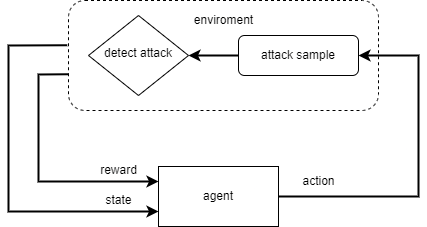

The diagram above was exported from draw.io. Its source (the exported page's mxGraphModel, read from the mxfile embedded in the PNG):
<mxGraphModel dx="811" dy="510" grid="0" gridSize="10" guides="1" tooltips="1" connect="1" arrows="1" fold="1" page="1" pageScale="1" pageWidth="827" pageHeight="1169" background="#FFFFFF" math="0" shadow="0">
  <root>
    <mxCell id="WIyWlLk6GJQsqaUBKTNV-0" />
    <mxCell id="WIyWlLk6GJQsqaUBKTNV-1" parent="WIyWlLk6GJQsqaUBKTNV-0" />
    <mxCell id="MlXBEPw6zmTxmzn-9YwR-11" value="" style="group" parent="WIyWlLk6GJQsqaUBKTNV-1" vertex="1" connectable="0">
      <mxGeometry x="90" y="155" width="410" height="226" as="geometry" />
    </mxCell>
    <mxCell id="WIyWlLk6GJQsqaUBKTNV-6" value="detect attack" style="rhombus;whiteSpace=wrap;html=1;shadow=0;fontFamily=Helvetica;fontSize=12;align=center;strokeWidth=1;spacing=6;spacingTop=-4;" parent="MlXBEPw6zmTxmzn-9YwR-11" vertex="1">
      <mxGeometry x="80" y="15" width="100" height="80" as="geometry" />
    </mxCell>
    <mxCell id="MlXBEPw6zmTxmzn-9YwR-0" value="" style="rounded=1;whiteSpace=wrap;html=1;gradientColor=none;fillColor=none;dashed=1;horizontal=1;" parent="MlXBEPw6zmTxmzn-9YwR-11" vertex="1">
      <mxGeometry x="60" width="310" height="110" as="geometry" />
    </mxCell>
    <mxCell id="WIyWlLk6GJQsqaUBKTNV-7" value="attack sample" style="rounded=1;whiteSpace=wrap;html=1;fontSize=12;glass=0;strokeWidth=1;shadow=0;" parent="MlXBEPw6zmTxmzn-9YwR-11" vertex="1">
      <mxGeometry x="230" y="35" width="120" height="40" as="geometry" />
    </mxCell>
    <mxCell id="MlXBEPw6zmTxmzn-9YwR-3" value="" style="endArrow=classic;html=1;rounded=0;exitX=0;exitY=0.5;exitDx=0;exitDy=0;strokeWidth=2;" parent="MlXBEPw6zmTxmzn-9YwR-11" source="WIyWlLk6GJQsqaUBKTNV-7" edge="1">
      <mxGeometry width="50" height="50" relative="1" as="geometry">
        <mxPoint x="130" y="105" as="sourcePoint" />
        <mxPoint x="180" y="55" as="targetPoint" />
      </mxGeometry>
    </mxCell>
    <mxCell id="MlXBEPw6zmTxmzn-9YwR-4" value="agent" style="rounded=0;whiteSpace=wrap;html=1;fillColor=default;gradientColor=none;" parent="MlXBEPw6zmTxmzn-9YwR-11" vertex="1">
      <mxGeometry x="150" y="166" width="120" height="60" as="geometry" />
    </mxCell>
    <mxCell id="MlXBEPw6zmTxmzn-9YwR-5" value="" style="endArrow=classic;html=1;rounded=0;exitX=1;exitY=0.5;exitDx=0;exitDy=0;entryX=1;entryY=0.5;entryDx=0;entryDy=0;strokeWidth=2;" parent="MlXBEPw6zmTxmzn-9YwR-11" source="MlXBEPw6zmTxmzn-9YwR-4" target="WIyWlLk6GJQsqaUBKTNV-7" edge="1">
      <mxGeometry width="50" height="50" relative="1" as="geometry">
        <mxPoint x="200" y="155" as="sourcePoint" />
        <mxPoint x="250" y="105" as="targetPoint" />
        <Array as="points">
          <mxPoint x="410" y="196" />
          <mxPoint x="410" y="135" />
          <mxPoint x="410" y="55" />
        </Array>
      </mxGeometry>
    </mxCell>
    <mxCell id="MlXBEPw6zmTxmzn-9YwR-6" value="" style="endArrow=classic;html=1;rounded=0;exitX=0;exitY=0.671;exitDx=0;exitDy=0;exitPerimeter=0;entryX=0;entryY=0.25;entryDx=0;entryDy=0;strokeWidth=2;" parent="MlXBEPw6zmTxmzn-9YwR-11" source="MlXBEPw6zmTxmzn-9YwR-0" target="MlXBEPw6zmTxmzn-9YwR-4" edge="1">
      <mxGeometry width="50" height="50" relative="1" as="geometry">
        <mxPoint x="200" y="155" as="sourcePoint" />
        <mxPoint x="250" y="105" as="targetPoint" />
        <Array as="points">
          <mxPoint x="30" y="74" />
          <mxPoint x="30" y="181" />
        </Array>
      </mxGeometry>
    </mxCell>
    <mxCell id="MlXBEPw6zmTxmzn-9YwR-7" value="" style="endArrow=classic;html=1;rounded=0;exitX=-0.004;exitY=0.407;exitDx=0;exitDy=0;exitPerimeter=0;entryX=0;entryY=0.75;entryDx=0;entryDy=0;strokeWidth=2;" parent="MlXBEPw6zmTxmzn-9YwR-11" source="MlXBEPw6zmTxmzn-9YwR-0" target="MlXBEPw6zmTxmzn-9YwR-4" edge="1">
      <mxGeometry width="50" height="50" relative="1" as="geometry">
        <mxPoint x="200" y="155" as="sourcePoint" />
        <mxPoint x="250" y="105" as="targetPoint" />
        <Array as="points">
          <mxPoint y="45" />
          <mxPoint y="211" />
        </Array>
      </mxGeometry>
    </mxCell>
    <mxCell id="MlXBEPw6zmTxmzn-9YwR-8" value="action" style="text;html=1;align=center;verticalAlign=middle;resizable=0;points=[];autosize=1;strokeColor=none;fillColor=none;" parent="MlXBEPw6zmTxmzn-9YwR-11" vertex="1">
      <mxGeometry x="280" y="166" width="60" height="30" as="geometry" />
    </mxCell>
    <mxCell id="MlXBEPw6zmTxmzn-9YwR-9" value="reward" style="text;html=1;align=center;verticalAlign=middle;resizable=0;points=[];autosize=1;strokeColor=none;fillColor=none;" parent="MlXBEPw6zmTxmzn-9YwR-11" vertex="1">
      <mxGeometry x="80" y="155" width="60" height="30" as="geometry" />
    </mxCell>
    <mxCell id="MlXBEPw6zmTxmzn-9YwR-10" value="state" style="text;html=1;align=center;verticalAlign=middle;resizable=0;points=[];autosize=1;strokeColor=none;fillColor=none;" parent="MlXBEPw6zmTxmzn-9YwR-11" vertex="1">
      <mxGeometry x="85" y="185" width="50" height="30" as="geometry" />
    </mxCell>
    <mxCell id="MlXBEPw6zmTxmzn-9YwR-12" value="enviroment" style="text;html=1;align=center;verticalAlign=middle;resizable=0;points=[];autosize=1;strokeColor=none;fillColor=none;" parent="MlXBEPw6zmTxmzn-9YwR-11" vertex="1">
      <mxGeometry x="175" y="5" width="80" height="30" as="geometry" />
    </mxCell>
  </root>
</mxGraphModel>